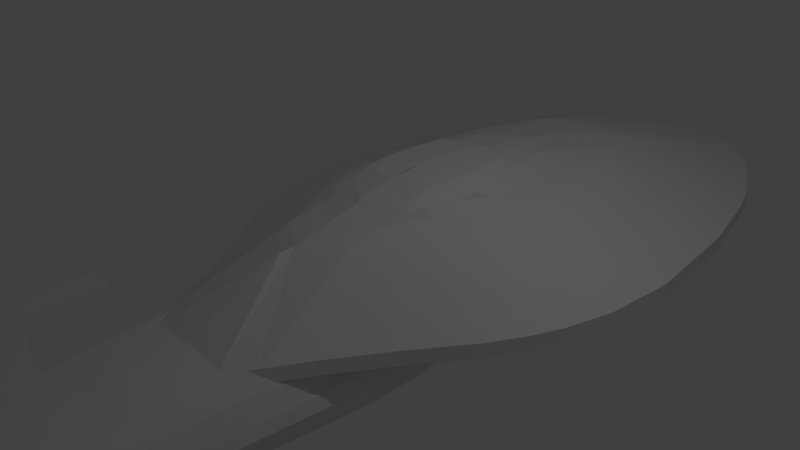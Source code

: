 # Source: voyager-2-post-mirror.blend  (saved by Blender 2.76.0; exported with 4.5.12 LTS)
import bpy
from mathutils import Matrix  # noqa: F401  (used for matrix-valued properties, if any)

bpy.ops.wm.read_factory_settings(use_empty=True)
scene = bpy.context.scene
scene.name = 'Scene'

# ---- collections
col_collection_1 = bpy.data.collections.new('Collection 1'); scene.collection.children.link(col_collection_1)
col_collection_2 = bpy.data.collections.new('Collection 2'); scene.collection.children.link(col_collection_2)
col_collection_3 = bpy.data.collections.new('Collection 3'); scene.collection.children.link(col_collection_3)

# ---- materials (node trees are filled in below, after node groups)
mat_material = bpy.data.materials.new('Material')
mat_material.alpha_threshold = 0.0
mat_material.use_transparent_shadow = False
mat_material.roughness = 0.5
mat_material.line_color = (0.0, 0.0, 0.0, 1.0)

# ---- material node trees

# ---- world
world_world = bpy.data.worlds.new('World'); scene.world = world_world
world_world.color = (0.05088, 0.05088, 0.05088)
world_world.use_sun_shadow = False
world_world.sun_shadow_jitter_overblur = 0.0
world_world.cycles.sampling_method = 'MANUAL'
world_world.cycles.sample_map_resolution = 256

# ---- cameras
cam_camera = bpy.data.cameras.new('Camera')
cam_camera.clip_end = 100.0
cam_camera.lens = 35.0
cam_camera.sensor_width = 32.0
cam_camera.sensor_height = 18.0
cam_camera.ortho_scale = 7.314
cam_camera.dof.focus_distance = 0.0
cam_camera.dof.aperture_fstop = 128.0

# ---- lights
light_lamp = bpy.data.lights.new('Lamp', 'POINT')
light_lamp.transmission_factor = 0.0
light_lamp.cutoff_distance = 30.0
light_lamp.energy = 100.0
light_lamp.shadow_buffer_clip_start = 1.001
light_lamp.shadow_soft_size = 0.1
light_lamp.shadow_maximum_resolution = 0.006
light_lamp.use_absolute_resolution = True
light_lamp.cycles.use_multiple_importance_sampling = False

# ---- meshes
me_cube = bpy.data.meshes.new('Cube')
me_cube.from_pydata([(0.6464, -2.78, -0.3337), (0.8734, -2.43, -0.3337), (1.173, -1.893, -0.3337), (1.668, -1.119, -0.3337), (2.214, -0.3457, -0.3337), (2.472, 0.1185, -0.3337), (2.637, 0.5002, -0.3337), (2.833, 1.191, -0.3337), (2.915, 2.199, -0.3337), (2.739, 3.795, -0.3337), (2.486, 4.874, -0.3337), (2.276, 5.523, -0.3337), (1.77, 6.458, -0.3337), (1.176, 7.163, -0.3337), (0.7028, 7.449, -0.3337), (0.6464, -2.78, -0.1337), (0.8734, -2.43, -0.1337), (1.173, -1.893, -0.1337), (1.668, -1.119, -0.1337), (2.214, -0.3457, -0.1337), (2.472, 0.1185, -0.1337), (2.637, 0.5002, -0.1337), (2.833, 1.191, -0.1337), (2.915, 2.199, -0.1337), (2.739, 3.795, -0.1337), (2.486, 4.874, -0.1337), (2.276, 5.523, -0.1337), (1.77, 6.458, -0.1337), (1.176, 7.163, -0.1337), (0.5497, -0.8981, 0.5651), (0.7702, -0.4333, 0.5651), (1.014, 0.03155, 0.5651), (1.129, 0.3104, 0.5651), (1.202, 0.5398, 0.5651), (1.289, 0.955, 0.5651), (1.326, 1.561, 0.5651), (1.247, 2.519, 0.5651), (1.135, 3.167, 0.5651), (1.041, 3.557, 0.5651), (0.8159, 4.119, 0.5651), (0.5512, 4.542, 0.5651), (0.6127, -0.7502, -0.3968), (0.8573, -0.1829, -0.3968), (1.127, 0.3845, -0.3968), (1.255, 0.7248, -0.3968), (1.336, 1.005, -0.3968), (1.433, 1.512, -0.3968), (1.473, 2.251, -0.3968), (1.386, 3.421, -0.3968), (1.261, 4.211, -0.3968), (1.158, 4.688, -0.3968), (0.9079, 5.373, -0.3968), (0.6144, 5.89, -0.3968), (0.5389, -0.9468, -0.3968), (0.735, -0.4665, -0.3968), (0.9923, 0.1008, -0.3968), (1.191, 0.5546, -0.3968), (1.295, 0.8648, -0.3968), (1.385, 1.258, -0.3968), (1.453, 1.881, -0.3968), (1.43, 2.836, -0.3968), (1.324, 3.816, -0.3968), (1.21, 4.449, -0.3968), (1.033, 5.03, -0.3968), (0.7612, 5.632, -0.3968), (0.8632, 3.262, -0.4977), (0.8133, 3.936, -0.5013), (0.7415, 4.391, -0.5066), (0.6823, 4.665, -0.5109), (0.5388, 5.059, -0.5214), (0.8517, 3.05, -0.4985), (0.8382, 3.599, -0.4995), (0.7774, 4.163, -0.5039), (0.7119, 4.528, -0.5087), (0.6105, 4.862, -0.5162), (0.527, -0.3498, 0.6819), (0.6884, 0.04631, 0.6819), (0.7646, 0.284, 0.6819), (0.8952, 1.282, 0.6819), (0.8432, 2.027, 0.6819), (0.7685, 2.531, 0.6819), (0.7067, 2.834, 0.6819), (0.5573, 3.271, 0.6819), (0.6224, 0.04018, 0.8042), (0.6902, 0.23, 0.8042), (0.8065, 1.047, 0.8042), (0.7602, 1.645, 0.8042), (0.6937, 2.049, 0.8042), (0.6387, 2.292, 0.8042), (0.5055, 2.642, 0.8042), (0.525, 0.1088, 0.8444), (0.5815, 0.2944, 0.8444), (0.6177, 0.447, 0.8444), (0.6606, 0.7233, 0.8444), (0.6784, 1.064, 0.8444), (0.6398, 1.525, 0.8444), (0.5844, 1.837, 0.8444), (0.5386, 2.025, 0.8444), (0.512, 0.428, 0.9599), (0.5438, 0.5513, 0.9599), (0.5815, 0.8007, 0.9599), (0.5971, 1.068, 0.9599), (0.5633, 1.492, 0.9599), (0.5146, 1.778, 0.9599), (0.0, 7.609, -0.3337), (0.0, -2.866, -0.3337), (-0.6464, -2.78, -0.3337), (-0.8734, -2.43, -0.3337), (-1.173, -1.893, -0.3337), (-1.668, -1.119, -0.3337), (-2.214, -0.3457, -0.3337), (-2.472, 0.1185, -0.3337), (-2.637, 0.5002, -0.3337), (-2.833, 1.191, -0.3337), (-2.915, 2.199, -0.3337), (-2.739, 3.795, -0.3337), (-2.486, 4.874, -0.3337), (-2.276, 5.523, -0.3337), (-1.77, 6.458, -0.3337), (-1.176, 7.163, -0.3337), (-0.7028, 7.449, -0.3337), (0.0, 7.597, -0.3337), (0.0, -2.866, -0.1337), (-0.6464, -2.78, -0.1337), (-0.8734, -2.43, -0.1337), (-1.173, -1.893, -0.1337), (-1.668, -1.119, -0.1337), (-2.214, -0.3457, -0.1337), (-2.472, 0.1185, -0.1337), (-2.637, 0.5002, -0.1337), (-2.833, 1.191, -0.1337), (-2.915, 2.199, -0.1337), (-2.739, 3.795, -0.1337), (-2.486, 4.874, -0.1337), (-2.276, 5.523, -0.1337), (-1.77, 6.458, -0.1337), (-1.176, 7.163, -0.1337), (-0.7028, 7.449, -0.1337), (0.0, 7.597, -0.1337), (0.0, -1.431, 0.5651), (0.0, -1.22, 0.5651), (-0.5497, -0.8981, 0.5651), (-0.7702, -0.4333, 0.5651), (-1.014, 0.03155, 0.5651), (-1.129, 0.3104, 0.5651), (-1.202, 0.5398, 0.5651), (-1.289, 0.955, 0.5651), (-1.247, 2.519, 0.5651), (-1.135, 3.167, 0.5651), (-1.041, 3.557, 0.5651), (-0.8159, 4.119, 0.5651), (-0.5512, 4.542, 0.5651), (0.0, 6.217, -0.3968), (0.0, -1.464, -0.3968), (0.0, -1.401, -0.3968), (0.0, -1.143, -0.3968), (-0.6127, -0.7502, -0.3968), (-0.8573, -0.1829, -0.3968), (-1.127, 0.3845, -0.3968), (-1.255, 0.7248, -0.3968), (-1.336, 1.005, -0.3968), (-1.433, 1.512, -0.3968), (-1.473, 2.251, -0.3968), (-1.386, 3.421, -0.3968), (-1.261, 4.211, -0.3968), (-1.158, 4.688, -0.3968), (-0.9079, 5.373, -0.3968), (-0.6144, 5.89, -0.3968), (0.0, 6.1, -0.3968), (0.0, 6.209, -0.3968), (0.0, 1.677, -0.3968), (0.0, -1.432, -0.3968), (0.0, -1.272, -0.3968), (-0.5389, -0.9468, -0.3968), (-0.735, -0.4665, -0.3968), (-0.9923, 0.1008, -0.3968), (-1.191, 0.5546, -0.3968), (-1.295, 0.8648, -0.3968), (-1.385, 1.258, -0.3968), (-1.453, 1.881, -0.3968), (-1.43, 2.836, -0.3968), (-1.324, 3.816, -0.3968), (-1.21, 4.449, -0.3968), (-1.033, 5.03, -0.3968), (-0.7612, 5.632, -0.3968), (0.0, 5.995, -0.3968), (0.0, 6.154, -0.3968), (0.0, 6.213, -0.3968), (-0.8632, 3.262, -0.4977), (-0.8133, 3.936, -0.5013), (-0.7415, 4.391, -0.5066), (-0.6823, 4.665, -0.5109), (-0.5388, 5.059, -0.5214), (0.0, 5.357, -0.5338), (0.0, 2.932, -0.5581), (-0.8517, 3.05, -0.4985), (-0.8382, 3.599, -0.4995), (-0.7774, 4.163, -0.5039), (-0.7119, 4.528, -0.5087), (-0.6105, 4.862, -0.5162), (0.0, 5.208, -0.5276), (0.0, 5.417, -0.5387), (0.0, -0.7459, 0.6819), (-0.527, -0.3498, 0.6819), (-0.6884, 0.04631, 0.6819), (-0.7646, 0.284, 0.6819), (-0.8712, 0.8333, 0.6819), (-0.8952, 1.282, 0.6819), (-0.8432, 2.027, 0.6819), (-0.7685, 2.531, 0.6819), (-0.7067, 2.834, 0.6819), (-0.5573, 3.271, 0.6819), (0.0, 3.6, 0.6819), (-0.8179, 0.5586, 0.6819), (-1.268, 1.737, 0.5651), (0.0, -0.2762, 0.8042), (-0.6224, 0.04018, 0.8042), (-0.6902, 0.23, 0.8042), (-0.7336, 0.3861, 0.8042), (-0.7851, 0.6687, 0.8042), (-0.8065, 1.047, 0.8042), (-0.7602, 1.645, 0.8042), (-0.6937, 2.049, 0.8042), (-0.6387, 2.292, 0.8042), (-0.5055, 2.642, 0.8042), (0.0, 2.906, 0.8042), (0.0, -0.2005, 0.8444), (-0.525, 0.1088, 0.8444), (-0.5815, 0.2944, 0.8444), (-0.6177, 0.447, 0.8444), (-0.6606, 0.7233, 0.8444), (-0.6784, 1.064, 0.8444), (-0.6398, 1.525, 0.8444), (-0.5844, 1.837, 0.8444), (-0.5386, 2.025, 0.8444), (0.0, 2.295, 0.8444), (0.0, 0.2781, 0.9599), (-0.512, 0.428, 0.9599), (-0.5438, 0.5513, 0.9599), (-0.5815, 0.8007, 0.9599), (-0.5971, 1.068, 0.9599), (-0.5633, 1.492, 0.9599), (-0.5146, 1.778, 0.9599), (0.0, 1.951, 0.9599), (0.0, 0.7182, 1.0), (0.0, 0.7862, 1.0), (0.0, 0.8421, 1.0), (0.0, 0.9434, 1.0), (0.0, 1.091, 1.0), (0.0, 1.325, 1.0), (0.0, 1.483, 1.0), (0.8299, 0.7828, 0.6819), (0.7452, 0.7531, 0.7632), (0.7084, 7.422, -0.136), (0.0, 4.542, 0.5651)], [], [(13, 12, 51, 64, 52), (22, 23, 35, 34), (10, 11, 26, 25), (3, 4, 19, 18), (11, 12, 27, 26), (4, 5, 20, 19), (12, 13, 28, 27), (5, 6, 21, 20), (6, 7, 22, 21), (105, 0, 15, 122), (7, 8, 23, 22), (0, 1, 16, 15), (8, 9, 24, 23), (1, 2, 17, 16), (9, 10, 25, 24), (2, 3, 18, 17), (37, 38, 81, 80), (15, 16, 140, 139), (23, 24, 36, 35), (16, 17, 29, 140), (24, 25, 37, 36), (17, 18, 30, 29), (25, 26, 38, 37), (18, 19, 31, 30), (26, 27, 39, 38), (19, 20, 32, 31), (27, 28, 40, 39), (20, 21, 33, 32), (21, 22, 34, 33), (15, 139, 122), (152, 187, 169, 186, 168, 185, 52, 64, 51, 63, 50, 62, 49, 61, 48, 60, 47, 59, 46, 58, 45, 57, 44, 56, 43, 55, 42, 54, 41, 53, 155, 172, 154, 171, 153, 170), (6, 5, 44, 57, 45), (14, 13, 52, 185, 168), (7, 6, 45, 58, 46), (0, 105, 153, 171, 154), (121, 14, 168, 186, 169), (8, 7, 46, 59, 47), (1, 0, 154, 172, 155), (9, 8, 47, 60, 48), (2, 1, 155, 53, 41), (10, 9, 48, 61, 49), (3, 2, 41, 54, 42), (11, 10, 49, 62, 50), (4, 3, 42, 55, 43), (12, 11, 50, 63, 51), (5, 4, 43, 56, 44), (64, 51, 69, 200), (63, 51, 69, 74), (52, 185, 201, 193), (52, 64, 200, 193), (59, 47, 65, 70), (47, 60, 71, 65), (170, 59, 70, 194), (60, 48, 66, 71), (48, 61, 72, 66), (61, 49, 67, 72), (49, 62, 73, 67), (50, 63, 74, 68), (62, 50, 68, 73), (30, 31, 76, 75), (38, 39, 82, 81), (31, 32, 77, 76), (39, 40, 212, 82), (35, 36, 79, 78), (36, 37, 80, 79), (29, 30, 75, 202), (78, 79, 86, 85), (79, 80, 87, 86), (214, 147, 132, 131), (80, 81, 88, 87), (75, 76, 83, 215), (81, 82, 89, 88), (76, 77, 84, 83), (82, 212, 225, 89), (95, 96, 103, 102), (85, 86, 95, 94), (86, 87, 96, 95), (87, 88, 97, 96), (215, 83, 90, 226), (88, 89, 235, 97), (83, 84, 91, 90), (225, 224, 235), (243, 242, 250), (96, 97, 243, 103), (90, 91, 98, 236), (91, 92, 99, 98), (92, 93, 100, 99), (93, 94, 101, 100), (94, 95, 102, 101), (236, 98, 245, 244), (98, 99, 246, 245), (99, 100, 247, 246), (100, 101, 248, 247), (101, 102, 249, 248), (102, 103, 250, 249), (119, 167, 184, 166, 118), (116, 133, 134, 117), (109, 126, 127, 110), (117, 134, 135, 118), (110, 127, 128, 111), (118, 135, 136, 119), (111, 128, 129, 112), (119, 136, 137, 120), (112, 129, 130, 113), (105, 122, 123, 106), (120, 137, 138, 121), (113, 130, 131, 114), (106, 123, 124, 107), (114, 131, 132, 115), (107, 124, 125, 108), (115, 132, 133, 116), (108, 125, 126, 109), (148, 209, 210, 149), (123, 139, 140, 124), (124, 140, 141, 125), (132, 147, 148, 133), (125, 141, 142, 126), (133, 148, 149, 134), (126, 142, 143, 127), (134, 149, 150, 135), (127, 143, 144, 128), (202, 141, 140), (135, 150, 151, 136), (128, 144, 145, 129), (129, 145, 146, 130), (139, 123, 122), (152, 170, 153, 171, 154, 172, 155, 173, 156, 174, 157, 175, 158, 176, 159, 177, 160, 178, 161, 179, 162, 180, 163, 181, 164, 182, 165, 183, 166, 184, 167, 185, 168, 186, 169, 187), (112, 160, 177, 159, 111), (105, 153, 170, 152, 104), (120, 168, 185, 167, 119), (113, 161, 178, 160, 112), (106, 154, 171, 153, 105), (121, 169, 186, 168, 120), (114, 162, 179, 161, 113), (107, 155, 172, 154, 106), (115, 163, 180, 162, 114), (108, 156, 173, 155, 107), (104, 152, 187, 169, 121), (116, 164, 181, 163, 115), (109, 157, 174, 156, 108), (117, 165, 182, 164, 116), (110, 158, 175, 157, 109), (118, 166, 183, 165, 117), (111, 159, 176, 158, 110), (184, 200, 192, 166), (183, 199, 192, 166), (167, 193, 201, 185), (167, 193, 200, 184), (200, 192, 199, 191, 198, 190, 197, 189, 196, 188, 195, 194), (70, 65, 71, 66, 72, 67, 73, 68, 74, 69, 200, 194), (179, 195, 188, 162), (162, 188, 196, 180), (170, 194, 195, 179), (180, 196, 189, 163), (163, 189, 197, 181), (181, 197, 190, 164), (164, 190, 198, 182), (165, 191, 199, 183), (182, 198, 191, 165), (142, 203, 204, 143), (149, 210, 211, 150), (143, 204, 205, 144), (150, 211, 212, 151), (218, 213, 205, 217), (147, 208, 209, 148), (141, 202, 203, 142), (206, 219, 220, 207), (207, 214, 146, 206), (207, 220, 221, 208), (207, 208, 147, 214), (208, 221, 222, 209), (214, 131, 130, 146), (209, 222, 223, 210), (203, 215, 216, 204), (210, 223, 224, 211), (204, 216, 217, 205), (211, 224, 225, 212), (206, 146, 145, 213), (213, 218, 219, 206), (213, 145, 144, 205), (232, 241, 242, 233), (220, 231, 232, 221), (221, 232, 233, 222), (222, 233, 234, 223), (215, 226, 227, 216), (223, 234, 235, 224), (216, 227, 228, 217), (225, 235, 89), (217, 228, 229, 218), (235, 243, 97), (218, 229, 230, 219), (235, 234, 243), (219, 230, 231, 220), (103, 243, 250), (233, 242, 243, 234), (227, 236, 237, 228), (228, 237, 238, 229), (229, 238, 239, 230), (230, 239, 240, 231), (231, 240, 241, 232), (236, 244, 245, 237), (237, 245, 246, 238), (238, 246, 247, 239), (239, 247, 248, 240), (240, 248, 249, 241), (241, 249, 250, 242), (202, 140, 29), (215, 202, 75), (215, 203, 202), (227, 226, 236), (90, 236, 226), (33, 77, 32), (77, 33, 251), (33, 34, 251), (35, 78, 251, 34), (91, 84, 252, 93, 92), (93, 252, 85, 94), (77, 251, 252, 84), (78, 85, 252, 251), (14, 253, 28, 13), (253, 14, 104, 138), (151, 212, 254), (212, 40, 254), (40, 28, 253, 254), (138, 254, 253), (138, 137, 254), (136, 151, 254, 137)])
me_cube.materials.append(mat_material)
me_cube.use_remesh_preserve_volume = False
me_cube.use_remesh_preserve_attributes = False
me_cube.use_mirror_vertex_groups = False
me_cube.update()
me_cube_001 = bpy.data.meshes.new('Cube.001')
me_cube_001.from_pydata([(0.8289, 1.351, 0.1722), (0.9979, 1.3, 0.0667), (1.119, 1.239, -0.05992), (1.167, 1.146, -0.2499), (1.04, 0.9927, -0.5664), (0.841, 0.9005, -0.7563), (0.6776, 1.183, -0.7028), (0.8356, 1.311, -0.5357), (0.9362, 1.524, -0.2572), (0.8979, 1.652, -0.09006), (0.8021, 1.737, 0.02134), (0.668, 1.808, 0.1142), (0.9008, 0.04896, 0.2243), (1.085, 0.0476, 0.107), (1.216, 0.04598, -0.03374), (1.268, 0.04355, -0.2449), (1.131, 0.03949, -0.5967), (0.9139, 0.03705, -0.8079), (0.5661, 0.03462, -1.019), (0.9008, -0.7282, 0.2243), (1.085, -0.7296, 0.107), (1.216, -0.7312, -0.03374), (1.268, -0.7336, -0.2449), (1.131, -0.7377, -0.5967), (0.9139, -0.7401, -0.8079), (0.5661, -0.7426, -1.019), (0.8173, -2.006, 0.4411), (0.9891, -2.007, 0.2081), (1.112, -2.008, -0.07148), (1.161, -2.011, -0.2279), (1.032, -2.015, -0.5514), (0.8296, -2.017, -0.7456), (0.7648, -3.045, 0.4302), (0.9297, -3.046, 0.2202), (1.047, -3.048, -0.03182), (1.095, -3.05, -0.1904), (0.9709, -3.054, -0.482), (0.7766, -3.057, -0.6571), (0.7293, -4.544, 0.3213), (0.8673, -4.523, 0.1214), (1.035, -4.403, -0.09535), (1.08, -4.252, -0.2396), (0.9604, -4.001, -0.48), (0.7724, -3.85, -0.6243), (0.7983, -4.533, 0.2214), (1.057, -4.328, -0.1675), (0.9166, -4.511, 0.001485), (0.6213, -3.774, -0.6964), (1.02, -4.126, -0.3598), (0.8664, -3.925, -0.5521), (0.5716, -4.547, 0.348), (0.5758, -5.667, 0.237), (0.698, -5.808, 0.08654), (0.6369, -5.737, 0.1618), (0.7416, -5.893, -0.003763), (1.046, -4.366, -0.1314), (0.8919, -4.517, 0.06145), (0.8328, -4.528, 0.1714), (0.9756, -4.457, -0.04693), (0.9164, -4.468, 0.06301), (0.9042, -4.493, 0.06223), (-0.8214, 1.351, 0.1722), (-0.9904, 1.3, 0.0667), (-1.111, 1.239, -0.05992), (-1.159, 1.146, -0.2499), (-1.033, 0.9927, -0.5664), (-0.8335, 0.9005, -0.7563), (0.003734, 0.8083, -0.9463), (0.003734, 1.055, -0.8699), (-0.6701, 1.183, -0.7028), (-0.8281, 1.311, -0.5357), (-0.9287, 1.524, -0.2572), (-0.8904, 1.652, -0.09006), (-0.7946, 1.737, 0.02134), (-0.6605, 1.808, 0.1142), (0.003734, 1.827, 0.1389), (0.003734, 1.365, 0.2004), (-0.8933, 0.04896, 0.2243), (-1.077, 0.0476, 0.107), (-1.208, 0.04598, -0.03374), (-1.261, 0.04355, -0.2449), (-1.123, 0.03949, -0.5967), (-0.9065, 0.03705, -0.8079), (-0.5586, 0.03462, -1.019), (0.003734, 0.03358, -1.109), (0.003734, 0.04932, 0.2556), (-0.8933, -0.7282, 0.2243), (-1.077, -0.7296, 0.107), (-1.208, -0.7312, -0.03374), (-1.261, -0.7336, -0.2449), (-1.123, -0.7377, -0.5967), (-0.9065, -0.7401, -0.8079), (-0.5586, -0.7426, -1.019), (0.003734, -0.7436, -1.109), (0.003734, -0.7279, 0.2556), (-0.8099, -2.006, 0.4411), (-0.9816, -2.007, 0.2081), (-1.104, -2.008, -0.07148), (-1.153, -2.011, -0.2279), (-1.025, -2.015, -0.5514), (-0.8221, -2.017, -0.7456), (0.003734, -2.02, -0.9397), (0.003734, -2.005, 0.5032), (-0.7573, -3.045, 0.4302), (-0.9222, -3.046, 0.2202), (-1.04, -3.048, -0.03182), (-1.087, -3.05, -0.1904), (-0.9634, -3.054, -0.482), (-0.7691, -3.057, -0.6571), (0.003734, -3.059, -0.8321), (0.003734, -3.045, 0.4862), (-0.7218, -4.544, 0.3213), (-0.8598, -4.523, 0.1214), (-1.027, -4.403, -0.09535), (-1.073, -4.252, -0.2396), (-0.953, -4.001, -0.48), (-0.7649, -3.85, -0.6243), (0.003734, -3.699, -0.7685), (0.003734, -4.549, 0.3746), (-0.7908, -4.533, 0.2214), (-1.05, -4.328, -0.1675), (-0.9091, -4.511, 0.001485), (-0.6139, -3.774, -0.6964), (-1.013, -4.126, -0.3598), (-0.8589, -3.925, -0.5521), (-0.5641, -4.547, 0.348), (0.003734, -4.529, -0.06237), (-0.5683, -5.667, 0.237), (-0.6905, -5.808, 0.08654), (-0.6294, -5.737, 0.1618), (-0.7342, -5.893, -0.003763), (0.003734, -5.648, 0.2571), (0.003734, -5.939, -0.05549), (-1.038, -4.366, -0.1314), (-0.8845, -4.517, 0.06145), (-0.8253, -4.528, 0.1714), (-0.9681, -4.457, -0.04693), (-0.9089, -4.468, 0.06301), (-0.8967, -4.493, 0.06223)], [(67, 84)], [(7, 6, 5, 4), (6, 68, 67, 5), (76, 0, 12, 85), (11, 10, 1, 0), (10, 9, 2, 1), (8, 7, 4, 3), (75, 11, 0, 76), (9, 8, 3, 2), (5, 67, 18, 17), (2, 3, 15, 14), (3, 4, 16, 15), (6, 7, 8, 9, 10, 11, 75, 74, 73, 72, 71, 70, 69, 68), (0, 1, 13, 12), (4, 5, 17, 16), (1, 2, 14, 13), (20, 21, 28, 27), (16, 17, 24, 23), (13, 14, 21, 20), (12, 13, 20, 19), (85, 12, 19, 94), (17, 18, 25, 24), (14, 15, 22, 21), (15, 16, 23, 22), (18, 84, 93, 25), (26, 27, 33, 32), (19, 20, 27, 26), (94, 19, 26, 102), (24, 25, 101, 31), (21, 22, 29, 28), (22, 23, 30, 29), (101, 93, 92), (23, 24, 31, 30), (110, 32, 38, 50, 118), (102, 26, 32, 110), (31, 101, 109, 37), (28, 29, 35, 34), (29, 30, 36, 35), (30, 31, 37, 36), (27, 28, 34, 33), (37, 109, 117, 47, 43), (34, 35, 41, 45, 55, 40), (35, 36, 42, 48, 41), (36, 37, 43, 49, 42), (33, 34, 40, 58, 46, 56, 39), (32, 33, 39, 57, 44, 38), (46, 126, 132, 54), (46, 56, 39, 52, 54), (39, 57, 44, 53, 52), (38, 50, 131, 51), (44, 38, 51, 53), (118, 125, 131), (60, 59, 44, 57), (56, 60, 57, 39), (46, 58, 60, 56), (58, 40, 59, 60), (51, 131, 127, 129, 128, 130, 132, 54, 52, 53), (70, 65, 66, 69), (69, 66, 67, 68), (76, 85, 77, 61), (74, 61, 62, 73), (73, 62, 63, 72), (71, 64, 65, 70), (75, 76, 61, 74), (72, 63, 64, 71), (66, 82, 83, 67), (63, 79, 80, 64), (64, 80, 81, 65), (84, 18, 67, 83), (61, 77, 78, 62), (65, 81, 82, 66), (62, 78, 79, 63), (87, 96, 97, 88), (81, 90, 91, 82), (78, 87, 88, 79), (77, 86, 87, 78), (85, 94, 86, 77), (82, 91, 92, 83), (79, 88, 89, 80), (80, 89, 90, 81), (83, 92, 93, 84), (95, 103, 104, 96), (86, 95, 96, 87), (94, 102, 95, 86), (91, 100, 101, 92), (88, 97, 98, 89), (89, 98, 99, 90), (25, 93, 101), (90, 99, 100, 91), (110, 118, 125, 111, 103), (102, 110, 103, 95), (100, 108, 109, 101), (97, 105, 106, 98), (98, 106, 107, 99), (55, 45, 41, 48, 42, 49, 43, 47, 117, 122, 116, 124, 115, 123, 114, 120, 133, 113, 136, 121, 126, 46, 58, 40), (99, 107, 108, 100), (96, 104, 105, 97), (108, 116, 122, 117, 109), (105, 113, 133, 120, 114, 106), (106, 114, 123, 115, 107), (107, 115, 124, 116, 108), (104, 112, 134, 121, 136, 113, 105), (103, 111, 119, 135, 112, 104), (121, 130, 132, 126), (121, 130, 128, 112, 134), (112, 128, 129, 119, 135), (111, 127, 131, 125), (119, 129, 127, 111), (118, 50, 131), (138, 135, 119, 137), (134, 112, 135, 138), (121, 134, 138, 136), (136, 138, 137, 113)])
me_cube_001.use_remesh_preserve_volume = False
me_cube_001.use_remesh_preserve_attributes = False
me_cube_001.use_mirror_vertex_groups = False
me_cube_001.update()
me_cube_002 = bpy.data.meshes.new('Cube.002')
me_cube_002.from_pydata([(1.0, -1.86, 2.543), (1.0, -1.86, 4.543), (1.0, 1.698, 2.543), (1.0, 1.698, 4.543), (0.2646, -3.044, 2.543), (0.2646, -3.044, 4.543), (1.386, -1.86, 2.543), (1.386, -1.86, 4.543), (1.386, 1.698, 2.543), (1.386, 1.698, 4.543), (2.492, -0.6884, 2.543), (2.492, -0.6884, 4.543), (2.645, 2.159, 2.543), (2.645, 2.159, 4.543), (3.82, -0.6884, 2.543), (3.82, -0.6884, 4.543), (3.667, 2.159, 2.543), (3.667, 2.159, 4.543), (2.492, -0.6884, 4.543), (2.645, 2.159, 4.543), (3.82, -0.6884, 4.543), (3.667, 2.159, 4.543), (2.492, -0.6884, 6.373), (2.645, 2.159, 6.373), (3.82, -0.6884, 6.373), (3.667, 2.159, 6.373), (2.492, -0.6884, 1.018), (2.645, 2.159, 1.018), (3.82, -0.6884, 1.018), (3.667, 2.159, 1.018), (2.645, -2.209, 2.543), (2.645, -2.209, 4.543), (3.667, -2.209, 2.543), (3.667, -2.209, 4.543), (2.645, -2.209, 4.543), (3.667, -2.209, 4.543), (2.645, -2.209, 6.373), (3.667, -2.209, 6.373), (2.645, -2.209, 1.018), (3.667, -2.209, 1.018), (2.827, 4.041, 3.113), (2.827, 4.041, 4.209), (3.486, 4.041, 3.113), (3.486, 4.041, 4.209), (2.827, 4.041, 4.209), (3.486, 4.041, 4.209), (2.827, 4.041, 5.212), (3.486, 4.041, 5.212), (2.827, 4.041, 2.277), (3.486, 4.041, 2.277), (2.874, -2.583, 2.973), (2.874, -2.583, 4.292), (3.439, -2.583, 2.973), (3.439, -2.583, 4.292), (2.874, -2.583, 4.292), (3.439, -2.583, 4.292), (2.874, -2.583, 5.498), (3.439, -2.583, 5.498), (2.874, -2.583, 1.967), (3.439, -2.583, 1.967), (-1.035, -1.86, 2.543), (-1.035, -1.86, 4.543), (-1.035, 1.698, 2.543), (-1.035, 1.698, 4.543), (-3.07, -1.86, 2.543), (-3.07, -1.86, 4.543), (-3.07, 1.698, 2.543), (-3.07, 1.698, 4.543), (-1.035, -3.381, 2.543), (-1.035, -3.381, 4.543), (-2.335, -3.044, 2.543), (-2.335, -3.044, 4.543), (-3.456, -1.86, 2.543), (-3.456, -1.86, 4.543), (-3.456, 1.698, 2.543), (-3.456, 1.698, 4.543), (-4.562, -0.6884, 2.543), (-4.562, -0.6884, 4.543), (-4.715, 2.159, 2.543), (-4.715, 2.159, 4.543), (-5.89, -0.6884, 2.543), (-5.89, -0.6884, 4.543), (-5.737, 2.159, 2.543), (-5.737, 2.159, 4.543), (-4.562, -0.6884, 4.543), (-4.715, 2.159, 4.543), (-5.89, -0.6884, 4.543), (-5.737, 2.159, 4.543), (-4.562, -0.6884, 6.373), (-4.715, 2.159, 6.373), (-5.89, -0.6884, 6.373), (-5.737, 2.159, 6.373), (-4.562, -0.6884, 1.018), (-4.715, 2.159, 1.018), (-5.89, -0.6884, 1.018), (-5.737, 2.159, 1.018), (-4.715, -2.209, 2.543), (-4.715, -2.209, 4.543), (-5.737, -2.209, 2.543), (-5.737, -2.209, 4.543), (-4.715, -2.209, 4.543), (-5.737, -2.209, 4.543), (-4.715, -2.209, 6.373), (-5.737, -2.209, 6.373), (-4.715, -2.209, 1.018), (-5.737, -2.209, 1.018), (-4.897, 4.041, 3.113), (-4.897, 4.041, 4.209), (-5.556, 4.041, 3.113), (-5.556, 4.041, 4.209), (-4.897, 4.041, 4.209), (-5.556, 4.041, 4.209), (-4.897, 4.041, 5.212), (-5.556, 4.041, 5.212), (-4.897, 4.041, 2.277), (-5.556, 4.041, 2.277), (-4.944, -2.583, 2.973), (-4.944, -2.583, 4.292), (-5.509, -2.583, 2.973), (-5.509, -2.583, 4.292), (-4.944, -2.583, 4.292), (-5.509, -2.583, 4.292), (-4.944, -2.583, 5.498), (-5.509, -2.583, 5.498), (-4.944, -2.583, 1.967), (-5.509, -2.583, 1.967)], [], [(63, 3, 2, 62), (0, 2, 8, 6), (60, 62, 2, 0), (1, 3, 63, 61), (5, 69, 68, 4), (60, 0, 4, 68), (1, 61, 69, 5), (0, 1, 5, 4), (7, 6, 10, 11), (3, 1, 7, 9), (2, 3, 9, 8), (1, 0, 6, 7), (10, 12, 27, 26), (8, 9, 13, 12), (6, 8, 12, 10), (9, 7, 11, 13), (17, 15, 14, 16), (15, 17, 21, 20), (18, 11, 31, 34), (19, 23, 46, 44), (28, 14, 32, 39), (26, 28, 39, 38), (13, 11, 18, 19), (13, 19, 44, 41), (23, 22, 24, 25), (19, 18, 22, 23), (27, 12, 40, 48), (20, 21, 25, 24), (26, 27, 29, 28), (17, 16, 42, 43), (20, 24, 37, 35), (16, 14, 28, 29), (34, 31, 51, 54), (36, 34, 54, 56), (39, 32, 52, 59), (33, 35, 55, 53), (22, 18, 34, 36), (11, 10, 30, 31), (24, 22, 36, 37), (10, 26, 38, 30), (14, 15, 33, 32), (15, 20, 35, 33), (40, 41, 43, 42), (43, 41, 44, 45), (45, 44, 46, 47), (40, 42, 49, 48), (21, 17, 43, 45), (23, 25, 47, 46), (12, 13, 41, 40), (29, 27, 48, 49), (25, 21, 45, 47), (16, 29, 49, 42), (51, 50, 52, 53), (54, 55, 57, 56), (51, 53, 55, 54), (52, 50, 58, 59), (38, 39, 59, 58), (31, 30, 50, 51), (37, 36, 56, 57), (30, 38, 58, 50), (32, 33, 53, 52), (35, 37, 57, 55), (61, 60, 62, 63), (63, 62, 66, 67), (64, 72, 74, 66), (61, 69, 68, 60), (60, 64, 66, 62), (65, 61, 63, 67), (71, 70, 68, 69), (60, 68, 70, 64), (65, 71, 69, 61), (64, 70, 71, 65), (73, 77, 76, 72), (67, 75, 73, 65), (66, 74, 75, 67), (65, 73, 72, 64), (76, 92, 93, 78), (74, 78, 79, 75), (72, 76, 78, 74), (75, 79, 77, 73), (83, 82, 80, 81), (81, 86, 87, 83), (84, 100, 97, 77), (85, 110, 112, 89), (94, 105, 98, 80), (92, 104, 105, 94), (79, 85, 84, 77), (79, 107, 110, 85), (89, 91, 90, 88), (85, 89, 88, 84), (93, 114, 106, 78), (86, 90, 91, 87), (92, 94, 95, 93), (83, 109, 108, 82), (86, 101, 103, 90), (82, 95, 94, 80), (100, 120, 117, 97), (102, 122, 120, 100), (105, 125, 118, 98), (99, 119, 121, 101), (88, 102, 100, 84), (77, 97, 96, 76), (90, 103, 102, 88), (76, 96, 104, 92), (80, 98, 99, 81), (81, 99, 101, 86), (106, 108, 109, 107), (109, 111, 110, 107), (111, 113, 112, 110), (106, 114, 115, 108), (87, 111, 109, 83), (89, 112, 113, 91), (78, 106, 107, 79), (95, 115, 114, 93), (91, 113, 111, 87), (82, 108, 115, 95), (117, 119, 118, 116), (120, 122, 123, 121), (117, 120, 121, 119), (118, 125, 124, 116), (104, 124, 125, 105), (97, 117, 116, 96), (103, 123, 122, 102), (96, 116, 124, 104), (98, 118, 119, 99), (101, 121, 123, 103)])
me_cube_002.use_remesh_preserve_volume = False
me_cube_002.use_remesh_preserve_attributes = False
me_cube_002.use_mirror_vertex_groups = False
me_cube_002.update()

# ---- objects
ob_saucer = bpy.data.objects.new('Saucer', me_cube)
ob_lamp = bpy.data.objects.new('Lamp', light_lamp)
ob_camera = bpy.data.objects.new('Camera', cam_camera)
ob_cube = bpy.data.objects.new('Cube', me_cube_001)
ob_cube_001 = bpy.data.objects.new('Cube.001', me_cube_002)

# ---- transforms, parenting, visibility, modifiers, constraints
ob_saucer.location = (0.0, 0.0, 0.0)
ob_saucer.lock_rotations_4d = False
ob_saucer.empty_display_type = 'ARROWS'
ob_saucer.lineart.crease_threshold = 0.0
ob_lamp.location = (4.076, 1.005, 5.904)
ob_lamp.rotation_euler = (0.6503, 0.05522, 1.866)
ob_lamp.lock_rotations_4d = False
ob_lamp.empty_display_type = 'ARROWS'
ob_lamp.color = (0.0, 0.0, 0.0, 0.0)
ob_lamp.lineart.crease_threshold = 0.0
ob_camera.location = (7.481, -6.508, 5.344)
ob_camera.rotation_euler = (1.109, 0.01082, 0.8149)
ob_camera.lock_rotations_4d = False
ob_camera.empty_display_type = 'ARROWS'
ob_camera.color = (0.0, 0.0, 0.0, 0.0)
ob_camera.display_type = 'WIRE'
ob_camera.lineart.crease_threshold = 0.0
ob_cube.location = (-0.003734, -0.3561, -0.5675)
ob_cube.lineart.crease_threshold = 0.0
ob_cube_001.location = (0.643, -5.013, -0.943)
ob_cube_001.scale = (0.6249, 0.6249, 0.09688)
ob_cube_001.lineart.crease_threshold = 0.0

# ---- collection membership
col_collection_1.objects.link(ob_saucer)
col_collection_1.objects.link(ob_lamp)
col_collection_1.objects.link(ob_camera)
col_collection_2.objects.link(ob_cube)
col_collection_3.objects.link(ob_cube_001)

# ---- scene / render settings (as saved in the file)
scene.camera = ob_camera
scene.frame_start = 1; scene.frame_end = 250; scene.frame_set(1)
scene.render.engine = 'BLENDER_EEVEE_NEXT'
scene.render.resolution_percentage = 50
scene.render.dither_intensity = 0.0
scene.cycles.use_denoising = False
scene.cycles.samples = 10
scene.cycles.sampling_pattern = 'TABULATED_SOBOL'
scene.cycles.light_sampling_threshold = 0.0
scene.cycles.use_adaptive_sampling = False
scene.cycles.use_light_tree = False
scene.cycles.blur_glossy = 0.0
scene.cycles.pixel_filter_type = 'GAUSSIAN'
scene.cycles.sample_clamp_indirect = 0.0
scene.view_settings.view_transform = 'Standard'
bpy.context.view_layer.update()
